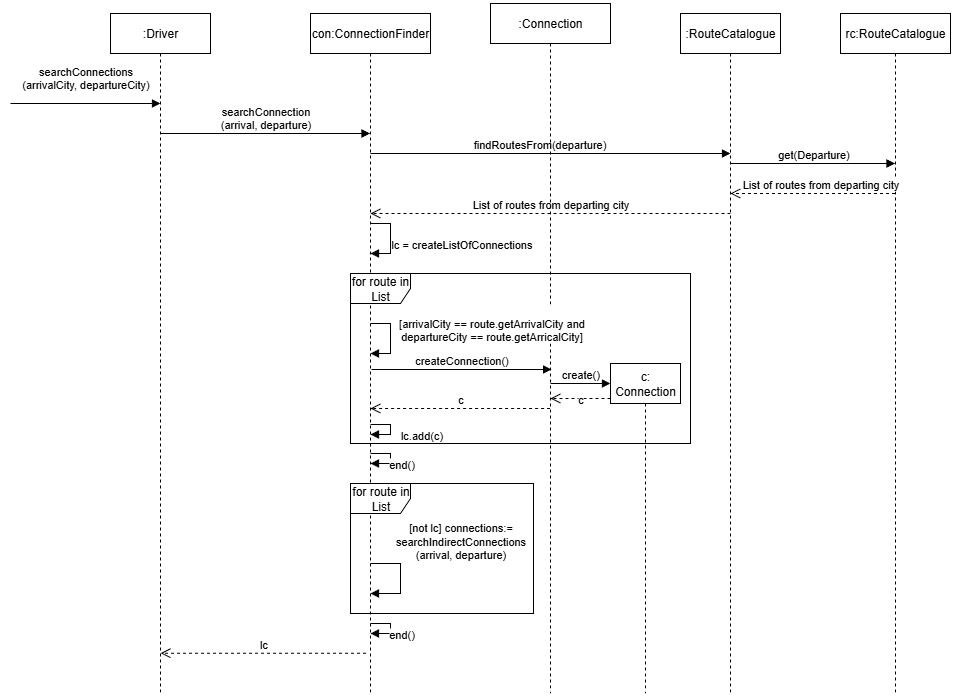

The diagram above was exported from draw.io. Its source (the exported page's mxGraphModel, read from the mxfile embedded in the PNG):
<mxGraphModel dx="1303" dy="501" grid="0" gridSize="10" guides="1" tooltips="1" connect="1" arrows="1" fold="1" page="0" pageScale="1" pageWidth="850" pageHeight="1100" math="0" shadow="0">
  <root>
    <mxCell id="0" />
    <mxCell id="1" parent="0" />
    <mxCell id="A1ioI9pVsF-gJGDCWOP2-12" value="searchConnection&lt;br&gt;(arrival, departure)" style="html=1;verticalAlign=bottom;endArrow=block;curved=0;rounded=0;" edge="1" parent="1">
      <mxGeometry width="80" relative="1" as="geometry">
        <mxPoint x="220" y="610" as="sourcePoint" />
        <mxPoint x="429.5" y="610" as="targetPoint" />
        <mxPoint as="offset" />
      </mxGeometry>
    </mxCell>
    <mxCell id="Io7P1NrFAGGyJm0wZNHj-1" value=":Driver" style="shape=umlLifeline;perimeter=lifelinePerimeter;whiteSpace=wrap;html=1;container=1;dropTarget=0;collapsible=0;recursiveResize=0;outlineConnect=0;portConstraint=eastwest;newEdgeStyle={&quot;curved&quot;:0,&quot;rounded&quot;:0};" vertex="1" parent="1">
      <mxGeometry x="170" y="490" width="100" height="680" as="geometry" />
    </mxCell>
    <mxCell id="Io7P1NrFAGGyJm0wZNHj-3" value="con:ConnectionFinder" style="shape=umlLifeline;perimeter=lifelinePerimeter;whiteSpace=wrap;html=1;container=1;dropTarget=0;collapsible=0;recursiveResize=0;outlineConnect=0;portConstraint=eastwest;newEdgeStyle={&quot;curved&quot;:0,&quot;rounded&quot;:0};" vertex="1" parent="1">
      <mxGeometry x="370" y="490" width="120" height="680" as="geometry" />
    </mxCell>
    <mxCell id="Io7P1NrFAGGyJm0wZNHj-5" value=":RouteCatalogue" style="shape=umlLifeline;perimeter=lifelinePerimeter;whiteSpace=wrap;html=1;container=1;dropTarget=0;collapsible=0;recursiveResize=0;outlineConnect=0;portConstraint=eastwest;newEdgeStyle={&quot;curved&quot;:0,&quot;rounded&quot;:0};" vertex="1" parent="1">
      <mxGeometry x="740" y="490" width="100" height="680" as="geometry" />
    </mxCell>
    <mxCell id="Io7P1NrFAGGyJm0wZNHj-6" value="rc:RouteCatalogue" style="shape=umlLifeline;perimeter=lifelinePerimeter;whiteSpace=wrap;html=1;container=1;dropTarget=0;collapsible=0;recursiveResize=0;outlineConnect=0;portConstraint=eastwest;newEdgeStyle={&quot;curved&quot;:0,&quot;rounded&quot;:0};" vertex="1" parent="1">
      <mxGeometry x="900" y="490" width="110" height="680" as="geometry" />
    </mxCell>
    <mxCell id="Io7P1NrFAGGyJm0wZNHj-8" value="findRoutesFrom(departure)" style="html=1;verticalAlign=bottom;endArrow=block;curved=0;rounded=0;" edge="1" parent="1">
      <mxGeometry x="-0.0595" width="80" relative="1" as="geometry">
        <mxPoint x="430" y="630" as="sourcePoint" />
        <mxPoint x="790" y="630" as="targetPoint" />
        <mxPoint as="offset" />
      </mxGeometry>
    </mxCell>
    <mxCell id="DDyk5PJMys0BUCa9xcig-4" value="get(Departure)" style="html=1;verticalAlign=bottom;endArrow=block;curved=0;rounded=0;" edge="1" parent="1">
      <mxGeometry width="80" relative="1" as="geometry">
        <mxPoint x="790" y="640" as="sourcePoint" />
        <mxPoint x="954.5000000000002" y="640" as="targetPoint" />
      </mxGeometry>
    </mxCell>
    <mxCell id="DDyk5PJMys0BUCa9xcig-5" value="List of routes from departing city" style="html=1;verticalAlign=bottom;endArrow=open;dashed=1;endSize=8;curved=0;rounded=0;" edge="1" parent="1">
      <mxGeometry x="-0.0947" relative="1" as="geometry">
        <mxPoint x="954.5" y="670" as="sourcePoint" />
        <mxPoint x="789.9117647058822" y="670" as="targetPoint" />
        <mxPoint as="offset" />
      </mxGeometry>
    </mxCell>
    <mxCell id="DDyk5PJMys0BUCa9xcig-6" value="List of routes from departing city" style="html=1;verticalAlign=bottom;endArrow=open;dashed=1;endSize=8;curved=0;rounded=0;" edge="1" parent="1">
      <mxGeometry relative="1" as="geometry">
        <mxPoint x="790" y="690" as="sourcePoint" />
        <mxPoint x="430" y="690" as="targetPoint" />
      </mxGeometry>
    </mxCell>
    <mxCell id="DDyk5PJMys0BUCa9xcig-10" value="for route in List" style="shape=umlFrame;whiteSpace=wrap;html=1;pointerEvents=0;" vertex="1" parent="1">
      <mxGeometry x="410" y="750" width="340" height="170" as="geometry" />
    </mxCell>
    <mxCell id="DDyk5PJMys0BUCa9xcig-11" value=":Connection" style="shape=umlLifeline;perimeter=lifelinePerimeter;whiteSpace=wrap;html=1;container=1;dropTarget=0;collapsible=0;recursiveResize=0;outlineConnect=0;portConstraint=eastwest;newEdgeStyle={&quot;curved&quot;:0,&quot;rounded&quot;:0};" vertex="1" parent="1">
      <mxGeometry x="550" y="480" width="120" height="690" as="geometry" />
    </mxCell>
    <mxCell id="DDyk5PJMys0BUCa9xcig-12" value="c: Connection" style="shape=umlLifeline;perimeter=lifelinePerimeter;whiteSpace=wrap;html=1;container=1;dropTarget=0;collapsible=0;recursiveResize=0;outlineConnect=0;portConstraint=eastwest;newEdgeStyle={&quot;curved&quot;:0,&quot;rounded&quot;:0};" vertex="1" parent="1">
      <mxGeometry x="670" y="840" width="70" height="330" as="geometry" />
    </mxCell>
    <mxCell id="DDyk5PJMys0BUCa9xcig-14" value="" style="html=1;align=left;spacingLeft=2;endArrow=block;rounded=0;edgeStyle=orthogonalEdgeStyle;curved=0;rounded=0;" edge="1" parent="1">
      <mxGeometry relative="1" as="geometry">
        <mxPoint x="430" y="800" as="sourcePoint" />
        <Array as="points">
          <mxPoint x="450" y="800" />
          <mxPoint x="450" y="830" />
          <mxPoint x="430" y="830" />
        </Array>
        <mxPoint x="430" y="830" as="targetPoint" />
      </mxGeometry>
    </mxCell>
    <mxCell id="DDyk5PJMys0BUCa9xcig-15" value="&lt;br&gt;[arrivalCity == route.getArrivalCity and &lt;br&gt;departureCity == route.getArricalCity]" style="edgeLabel;html=1;align=center;verticalAlign=middle;resizable=0;points=[];" vertex="1" connectable="0" parent="DDyk5PJMys0BUCa9xcig-14">
      <mxGeometry x="0.0407" y="7" relative="1" as="geometry">
        <mxPoint x="93" y="-17" as="offset" />
      </mxGeometry>
    </mxCell>
    <mxCell id="DDyk5PJMys0BUCa9xcig-25" value="createConnection()" style="html=1;verticalAlign=bottom;endArrow=block;curved=0;rounded=0;" edge="1" parent="1">
      <mxGeometry width="80" relative="1" as="geometry">
        <mxPoint x="431.00483870967753" y="846" as="sourcePoint" />
        <mxPoint x="611.15" y="846" as="targetPoint" />
      </mxGeometry>
    </mxCell>
    <mxCell id="DDyk5PJMys0BUCa9xcig-26" value="create()" style="html=1;verticalAlign=bottom;endArrow=block;curved=0;rounded=0;" edge="1" parent="1">
      <mxGeometry width="80" relative="1" as="geometry">
        <mxPoint x="610" y="860" as="sourcePoint" />
        <mxPoint x="670" y="860" as="targetPoint" />
      </mxGeometry>
    </mxCell>
    <mxCell id="DDyk5PJMys0BUCa9xcig-28" value="c" style="html=1;verticalAlign=bottom;endArrow=open;dashed=1;endSize=8;curved=0;rounded=0;" edge="1" parent="1">
      <mxGeometry relative="1" as="geometry">
        <mxPoint x="609.6100000000002" y="885" as="sourcePoint" />
        <mxPoint x="430.0039393939395" y="885" as="targetPoint" />
      </mxGeometry>
    </mxCell>
    <mxCell id="DDyk5PJMys0BUCa9xcig-29" value="c" style="html=1;verticalAlign=bottom;endArrow=open;dashed=1;endSize=8;curved=0;rounded=0;" edge="1" parent="1">
      <mxGeometry y="10" relative="1" as="geometry">
        <mxPoint x="670.0000000000001" y="875" as="sourcePoint" />
        <mxPoint x="610" y="875" as="targetPoint" />
        <mxPoint as="offset" />
      </mxGeometry>
    </mxCell>
    <mxCell id="DDyk5PJMys0BUCa9xcig-30" value="" style="html=1;align=left;spacingLeft=2;endArrow=block;rounded=0;edgeStyle=orthogonalEdgeStyle;curved=0;rounded=0;" edge="1" parent="1">
      <mxGeometry relative="1" as="geometry">
        <mxPoint x="430.01" y="901" as="sourcePoint" />
        <Array as="points">
          <mxPoint x="450" y="901" />
          <mxPoint x="450" y="911" />
        </Array>
        <mxPoint x="430.01" y="911" as="targetPoint" />
      </mxGeometry>
    </mxCell>
    <mxCell id="DDyk5PJMys0BUCa9xcig-31" value="lc.add(c)" style="edgeLabel;html=1;align=center;verticalAlign=middle;resizable=0;points=[];" vertex="1" connectable="0" parent="DDyk5PJMys0BUCa9xcig-30">
      <mxGeometry x="0.0407" y="7" relative="1" as="geometry">
        <mxPoint x="23" y="4" as="offset" />
      </mxGeometry>
    </mxCell>
    <mxCell id="DDyk5PJMys0BUCa9xcig-32" value="" style="html=1;align=left;spacingLeft=2;endArrow=block;rounded=0;edgeStyle=orthogonalEdgeStyle;curved=0;rounded=0;" edge="1" parent="1">
      <mxGeometry relative="1" as="geometry">
        <mxPoint x="430" y="700" as="sourcePoint" />
        <Array as="points">
          <mxPoint x="450" y="700" />
          <mxPoint x="450" y="730" />
          <mxPoint x="430" y="730" />
        </Array>
        <mxPoint x="430" y="730" as="targetPoint" />
      </mxGeometry>
    </mxCell>
    <mxCell id="DDyk5PJMys0BUCa9xcig-33" value="lc = createListOfConnections" style="edgeLabel;html=1;align=center;verticalAlign=middle;resizable=0;points=[];" vertex="1" connectable="0" parent="DDyk5PJMys0BUCa9xcig-32">
      <mxGeometry x="0.0407" y="7" relative="1" as="geometry">
        <mxPoint x="63" y="4" as="offset" />
      </mxGeometry>
    </mxCell>
    <mxCell id="DDyk5PJMys0BUCa9xcig-34" value="" style="html=1;align=left;spacingLeft=2;endArrow=block;rounded=0;edgeStyle=orthogonalEdgeStyle;curved=0;rounded=0;" edge="1" parent="1">
      <mxGeometry relative="1" as="geometry">
        <mxPoint x="430" y="930" as="sourcePoint" />
        <Array as="points">
          <mxPoint x="449.99" y="930" />
          <mxPoint x="449.99" y="940" />
        </Array>
        <mxPoint x="430" y="940" as="targetPoint" />
      </mxGeometry>
    </mxCell>
    <mxCell id="DDyk5PJMys0BUCa9xcig-35" value="end()" style="edgeLabel;html=1;align=center;verticalAlign=middle;resizable=0;points=[];" vertex="1" connectable="0" parent="DDyk5PJMys0BUCa9xcig-34">
      <mxGeometry x="0.0407" y="7" relative="1" as="geometry">
        <mxPoint x="3" y="4" as="offset" />
      </mxGeometry>
    </mxCell>
    <mxCell id="DDyk5PJMys0BUCa9xcig-36" value="lc" style="html=1;verticalAlign=bottom;endArrow=open;dashed=1;endSize=8;curved=0;rounded=0;" edge="1" parent="1">
      <mxGeometry relative="1" as="geometry">
        <mxPoint x="425.5" y="1129.7" as="sourcePoint" />
        <mxPoint x="220" y="1129.7" as="targetPoint" />
        <Array as="points">
          <mxPoint x="360.5" y="1129.7" />
        </Array>
      </mxGeometry>
    </mxCell>
    <mxCell id="DDyk5PJMys0BUCa9xcig-37" value="searchConnections&lt;br&gt;(arrivalCity, departureCity)" style="html=1;verticalAlign=bottom;endArrow=block;curved=0;rounded=0;entryX=-0.004;entryY=0.406;entryDx=0;entryDy=0;entryPerimeter=0;" edge="1" parent="1">
      <mxGeometry y="10" width="80" relative="1" as="geometry">
        <mxPoint x="70" y="580" as="sourcePoint" />
        <mxPoint x="220" y="580" as="targetPoint" />
        <mxPoint as="offset" />
      </mxGeometry>
    </mxCell>
    <mxCell id="DDyk5PJMys0BUCa9xcig-39" value="[not lc] connections:= &lt;br&gt;searchIndirectConnections&lt;br&gt;(arrival, departure)" style="html=1;verticalAlign=bottom;endArrow=block;curved=0;rounded=0;" edge="1" parent="1">
      <mxGeometry x="-0.3331" y="60" width="80" relative="1" as="geometry">
        <mxPoint x="429.97368421052624" y="1040" as="sourcePoint" />
        <mxPoint x="429.97368421052624" y="1070" as="targetPoint" />
        <Array as="points">
          <mxPoint x="450" y="1040" />
          <mxPoint x="460" y="1040" />
          <mxPoint x="460" y="1070" />
          <mxPoint x="450" y="1070" />
        </Array>
        <mxPoint as="offset" />
      </mxGeometry>
    </mxCell>
    <mxCell id="DDyk5PJMys0BUCa9xcig-42" value="for route in List" style="shape=umlFrame;whiteSpace=wrap;html=1;pointerEvents=0;" vertex="1" parent="1">
      <mxGeometry x="410" y="960" width="183" height="130" as="geometry" />
    </mxCell>
    <mxCell id="DDyk5PJMys0BUCa9xcig-45" value="" style="html=1;align=left;spacingLeft=2;endArrow=block;rounded=0;edgeStyle=orthogonalEdgeStyle;curved=0;rounded=0;" edge="1" parent="1">
      <mxGeometry relative="1" as="geometry">
        <mxPoint x="430" y="1100" as="sourcePoint" />
        <Array as="points">
          <mxPoint x="449.99" y="1100" />
          <mxPoint x="449.99" y="1110" />
        </Array>
        <mxPoint x="430" y="1110" as="targetPoint" />
      </mxGeometry>
    </mxCell>
    <mxCell id="DDyk5PJMys0BUCa9xcig-46" value="end()" style="edgeLabel;html=1;align=center;verticalAlign=middle;resizable=0;points=[];" vertex="1" connectable="0" parent="DDyk5PJMys0BUCa9xcig-45">
      <mxGeometry x="0.0407" y="7" relative="1" as="geometry">
        <mxPoint x="3" y="4" as="offset" />
      </mxGeometry>
    </mxCell>
  </root>
</mxGraphModel>